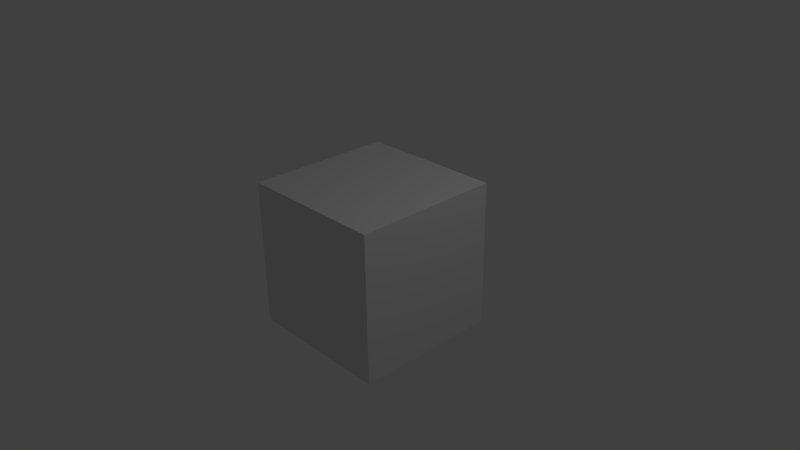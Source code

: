 # Source: staticBox.blend  (saved by Blender 2.75.0; exported with 4.5.12 LTS)
import bpy
from mathutils import Matrix  # noqa: F401  (used for matrix-valued properties, if any)

bpy.ops.wm.read_factory_settings(use_empty=True)
scene = bpy.context.scene
scene.name = 'Scene'

# ---- collections
col_collection_1 = bpy.data.collections.new('Collection 1'); scene.collection.children.link(col_collection_1)

# ---- materials (node trees are filled in below, after node groups)
mat_material = bpy.data.materials.new('Material')
mat_material.alpha_threshold = 0.0
mat_material.use_transparent_shadow = False
mat_material.roughness = 0.5
mat_material.line_color = (0.0, 0.0, 0.0, 1.0)

# ---- material node trees

# ---- world
world_world = bpy.data.worlds.new('World'); scene.world = world_world
world_world.color = (0.05088, 0.05088, 0.05088)
world_world.use_sun_shadow = False
world_world.sun_shadow_jitter_overblur = 0.0
world_world.cycles.sampling_method = 'MANUAL'
world_world.cycles.sample_map_resolution = 256

# ---- cameras
cam_camera = bpy.data.cameras.new('Camera')
cam_camera.clip_end = 100.0
cam_camera.lens = 35.0
cam_camera.sensor_width = 32.0
cam_camera.sensor_height = 18.0
cam_camera.ortho_scale = 7.314
cam_camera.dof.focus_distance = 0.0
cam_camera.dof.aperture_fstop = 128.0

# ---- lights
light_lamp = bpy.data.lights.new('Lamp', 'POINT')
light_lamp.transmission_factor = 0.0
light_lamp.cutoff_distance = 30.0
light_lamp.energy = 100.0
light_lamp.shadow_buffer_clip_start = 1.001
light_lamp.shadow_soft_size = 0.1
light_lamp.shadow_maximum_resolution = 0.006
light_lamp.use_absolute_resolution = True
light_lamp.cycles.use_multiple_importance_sampling = False

# ---- meshes
me_cube = bpy.data.meshes.new('Cube')
me_cube.from_pydata([(1.0, 1.0, -1.0), (1.0, -1.0, -1.0), (-1.0, -1.0, -1.0), (-1.0, 1.0, -1.0), (1.0, 1.0, 1.0), (1.0, -1.0, 1.0), (-1.0, -1.0, 1.0), (-1.0, 1.0, 1.0)], [], [(0, 1, 2, 3), (4, 7, 6, 5), (0, 4, 5, 1), (1, 5, 6, 2), (2, 6, 7, 3), (4, 0, 3, 7)])
me_cube.materials.append(mat_material)
me_cube.use_remesh_preserve_volume = False
me_cube.use_remesh_preserve_attributes = False
me_cube.use_mirror_vertex_groups = False
me_cube.update()

# ---- objects
ob_cube = bpy.data.objects.new('Cube', me_cube)
ob_lamp = bpy.data.objects.new('Lamp', light_lamp)
ob_camera = bpy.data.objects.new('Camera', cam_camera)

# ---- transforms, parenting, visibility, modifiers, constraints
ob_cube.location = (0.0, 0.0, 0.0)
ob_cube.lock_rotations_4d = False
ob_cube.empty_display_type = 'ARROWS'
ob_cube.lineart.crease_threshold = 0.0
ob_lamp.location = (4.076, 1.005, 5.904)
ob_lamp.rotation_euler = (0.6503, 0.05522, 1.866)
ob_lamp.lock_rotations_4d = False
ob_lamp.empty_display_type = 'ARROWS'
ob_lamp.color = (0.0, 0.0, 0.0, 0.0)
ob_lamp.lineart.crease_threshold = 0.0
ob_camera.location = (7.481, -6.508, 5.344)
ob_camera.rotation_euler = (1.109, 0.01082, 0.8149)
ob_camera.lock_rotations_4d = False
ob_camera.empty_display_type = 'ARROWS'
ob_camera.color = (0.0, 0.0, 0.0, 0.0)
ob_camera.display_type = 'WIRE'
ob_camera.lineart.crease_threshold = 0.0

# ---- collection membership
col_collection_1.objects.link(ob_cube)
col_collection_1.objects.link(ob_lamp)
col_collection_1.objects.link(ob_camera)

# ---- scene / render settings (as saved in the file)
scene.camera = ob_camera
scene.frame_start = 1; scene.frame_end = 250; scene.frame_set(1)
scene.render.engine = 'BLENDER_EEVEE_NEXT'
scene.render.resolution_percentage = 50
scene.render.dither_intensity = 0.0
scene.cycles.use_denoising = False
scene.cycles.samples = 10
scene.cycles.sampling_pattern = 'TABULATED_SOBOL'
scene.cycles.light_sampling_threshold = 0.0
scene.cycles.use_adaptive_sampling = False
scene.cycles.use_light_tree = False
scene.cycles.blur_glossy = 0.0
scene.cycles.pixel_filter_type = 'GAUSSIAN'
scene.cycles.sample_clamp_indirect = 0.0
scene.view_settings.view_transform = 'Standard'
bpy.context.view_layer.update()
